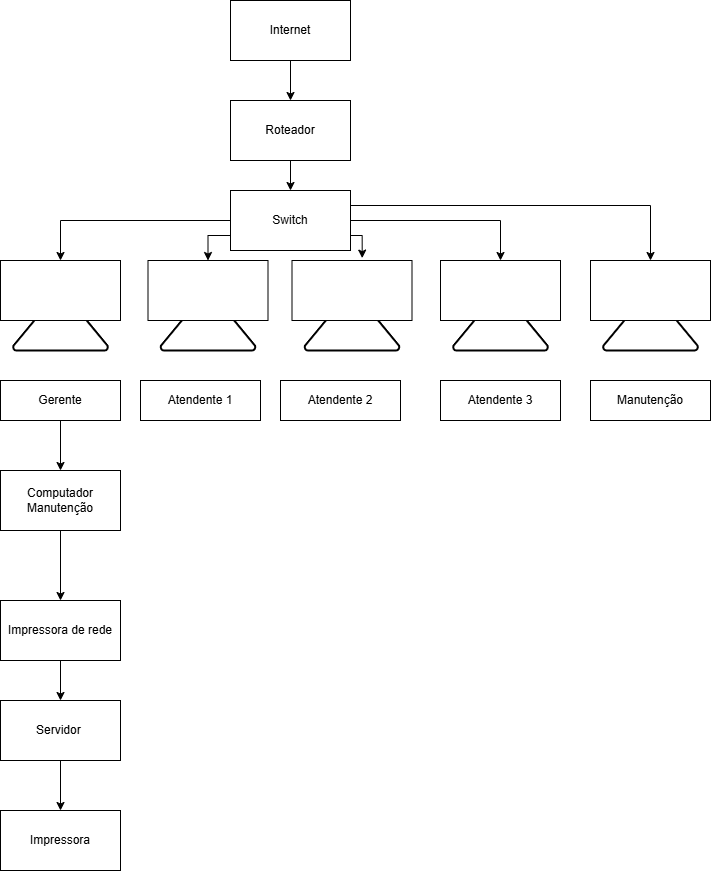

The diagram above was exported from draw.io. Its source (the exported page's mxGraphModel, read from the mxfile embedded in the PNG):
<mxGraphModel dx="1710" dy="937" grid="1" gridSize="10" guides="1" tooltips="1" connect="1" arrows="1" fold="1" page="1" pageScale="1" pageWidth="827" pageHeight="1169" math="0" shadow="0">
  <root>
    <mxCell id="0" />
    <mxCell id="1" parent="0" />
    <mxCell id="6oI0E8ynMs4rGpIL8gUf-4" edge="1" parent="1" source="6oI0E8ynMs4rGpIL8gUf-1" style="edgeStyle=orthogonalEdgeStyle;rounded=0;orthogonalLoop=1;jettySize=auto;html=1;exitX=0.5;exitY=1;exitDx=0;exitDy=0;entryX=0.5;entryY=0;entryDx=0;entryDy=0;" target="6oI0E8ynMs4rGpIL8gUf-2">
      <mxGeometry relative="1" as="geometry" />
    </mxCell>
    <mxCell id="6oI0E8ynMs4rGpIL8gUf-1" parent="1" style="rounded=0;whiteSpace=wrap;html=1;" value="Internet" vertex="1">
      <mxGeometry height="60" width="120" x="340" y="10" as="geometry" />
    </mxCell>
    <mxCell id="6oI0E8ynMs4rGpIL8gUf-5" edge="1" parent="1" source="6oI0E8ynMs4rGpIL8gUf-2" style="edgeStyle=orthogonalEdgeStyle;rounded=0;orthogonalLoop=1;jettySize=auto;html=1;exitX=0.5;exitY=1;exitDx=0;exitDy=0;entryX=0.5;entryY=0;entryDx=0;entryDy=0;" target="6oI0E8ynMs4rGpIL8gUf-3">
      <mxGeometry relative="1" as="geometry" />
    </mxCell>
    <mxCell id="6oI0E8ynMs4rGpIL8gUf-2" parent="1" style="rounded=0;whiteSpace=wrap;html=1;" value="Roteador" vertex="1">
      <mxGeometry height="60" width="120" x="340" y="110" as="geometry" />
    </mxCell>
    <mxCell id="6oI0E8ynMs4rGpIL8gUf-53" edge="1" parent="1" source="6oI0E8ynMs4rGpIL8gUf-3" style="edgeStyle=orthogonalEdgeStyle;rounded=0;orthogonalLoop=1;jettySize=auto;html=1;exitX=0;exitY=0.5;exitDx=0;exitDy=0;entryX=0.5;entryY=0;entryDx=0;entryDy=0;" target="6oI0E8ynMs4rGpIL8gUf-42">
      <mxGeometry relative="1" as="geometry" />
    </mxCell>
    <mxCell id="6oI0E8ynMs4rGpIL8gUf-54" edge="1" parent="1" source="6oI0E8ynMs4rGpIL8gUf-3" style="edgeStyle=orthogonalEdgeStyle;rounded=0;orthogonalLoop=1;jettySize=auto;html=1;exitX=0;exitY=0.75;exitDx=0;exitDy=0;entryX=0.5;entryY=0;entryDx=0;entryDy=0;" target="6oI0E8ynMs4rGpIL8gUf-44">
      <mxGeometry relative="1" as="geometry" />
    </mxCell>
    <mxCell id="6oI0E8ynMs4rGpIL8gUf-56" edge="1" parent="1" source="6oI0E8ynMs4rGpIL8gUf-3" style="edgeStyle=orthogonalEdgeStyle;rounded=0;orthogonalLoop=1;jettySize=auto;html=1;exitX=1;exitY=0.5;exitDx=0;exitDy=0;entryX=0.5;entryY=0;entryDx=0;entryDy=0;" target="6oI0E8ynMs4rGpIL8gUf-48">
      <mxGeometry relative="1" as="geometry" />
    </mxCell>
    <mxCell id="6oI0E8ynMs4rGpIL8gUf-57" edge="1" parent="1" source="6oI0E8ynMs4rGpIL8gUf-3" style="edgeStyle=orthogonalEdgeStyle;rounded=0;orthogonalLoop=1;jettySize=auto;html=1;exitX=1;exitY=0.25;exitDx=0;exitDy=0;entryX=0.5;entryY=0;entryDx=0;entryDy=0;" target="6oI0E8ynMs4rGpIL8gUf-50">
      <mxGeometry relative="1" as="geometry" />
    </mxCell>
    <mxCell id="6oI0E8ynMs4rGpIL8gUf-3" parent="1" style="rounded=0;whiteSpace=wrap;html=1;" value="Switch" vertex="1">
      <mxGeometry height="60" width="120" x="340" y="200" as="geometry" />
    </mxCell>
    <mxCell id="6oI0E8ynMs4rGpIL8gUf-22" edge="1" parent="1" source="6oI0E8ynMs4rGpIL8gUf-6" style="edgeStyle=orthogonalEdgeStyle;rounded=0;orthogonalLoop=1;jettySize=auto;html=1;exitX=0.5;exitY=1;exitDx=0;exitDy=0;entryX=0.5;entryY=0;entryDx=0;entryDy=0;" target="6oI0E8ynMs4rGpIL8gUf-19">
      <mxGeometry relative="1" as="geometry" />
    </mxCell>
    <mxCell id="6oI0E8ynMs4rGpIL8gUf-6" parent="1" style="rounded=0;whiteSpace=wrap;html=1;" value="Gerente" vertex="1">
      <mxGeometry height="40" width="120" x="110" y="390" as="geometry" />
    </mxCell>
    <mxCell id="6oI0E8ynMs4rGpIL8gUf-7" parent="1" style="rounded=0;whiteSpace=wrap;html=1;" value="Atendente 1" vertex="1">
      <mxGeometry height="40" width="120" x="250" y="390" as="geometry" />
    </mxCell>
    <mxCell id="6oI0E8ynMs4rGpIL8gUf-8" parent="1" style="rounded=0;whiteSpace=wrap;html=1;" value="Atendente 2" vertex="1">
      <mxGeometry height="40" width="120" x="390" y="390" as="geometry" />
    </mxCell>
    <mxCell id="6oI0E8ynMs4rGpIL8gUf-9" parent="1" style="rounded=0;whiteSpace=wrap;html=1;" value="Atendente 3" vertex="1">
      <mxGeometry height="40" width="120" x="550" y="390" as="geometry" />
    </mxCell>
    <mxCell id="6oI0E8ynMs4rGpIL8gUf-11" parent="1" style="rounded=0;whiteSpace=wrap;html=1;" value="Manutenção" vertex="1">
      <mxGeometry height="40" width="120" x="700" y="390" as="geometry" />
    </mxCell>
    <mxCell id="6oI0E8ynMs4rGpIL8gUf-23" edge="1" parent="1" source="6oI0E8ynMs4rGpIL8gUf-19" style="edgeStyle=orthogonalEdgeStyle;rounded=0;orthogonalLoop=1;jettySize=auto;html=1;exitX=0.5;exitY=1;exitDx=0;exitDy=0;entryX=0.5;entryY=0;entryDx=0;entryDy=0;" target="6oI0E8ynMs4rGpIL8gUf-20">
      <mxGeometry relative="1" as="geometry" />
    </mxCell>
    <mxCell id="6oI0E8ynMs4rGpIL8gUf-19" parent="1" style="rounded=0;whiteSpace=wrap;html=1;" value="Computador Manutenção" vertex="1">
      <mxGeometry height="60" width="120" x="110" y="480" as="geometry" />
    </mxCell>
    <mxCell id="6oI0E8ynMs4rGpIL8gUf-24" edge="1" parent="1" source="6oI0E8ynMs4rGpIL8gUf-20" style="edgeStyle=orthogonalEdgeStyle;rounded=0;orthogonalLoop=1;jettySize=auto;html=1;exitX=0.5;exitY=1;exitDx=0;exitDy=0;entryX=0.5;entryY=0;entryDx=0;entryDy=0;" target="6oI0E8ynMs4rGpIL8gUf-21">
      <mxGeometry relative="1" as="geometry" />
    </mxCell>
    <mxCell id="6oI0E8ynMs4rGpIL8gUf-20" parent="1" style="rounded=0;whiteSpace=wrap;html=1;" value="Impressora de rede" vertex="1">
      <mxGeometry height="60" width="120" x="110" y="610" as="geometry" />
    </mxCell>
    <mxCell id="6oI0E8ynMs4rGpIL8gUf-26" edge="1" parent="1" source="6oI0E8ynMs4rGpIL8gUf-21" style="edgeStyle=orthogonalEdgeStyle;rounded=0;orthogonalLoop=1;jettySize=auto;html=1;exitX=0.5;exitY=1;exitDx=0;exitDy=0;entryX=0.5;entryY=0;entryDx=0;entryDy=0;" target="6oI0E8ynMs4rGpIL8gUf-25">
      <mxGeometry relative="1" as="geometry" />
    </mxCell>
    <mxCell id="6oI0E8ynMs4rGpIL8gUf-21" parent="1" style="rounded=0;whiteSpace=wrap;html=1;" value="Servidor&amp;nbsp;" vertex="1">
      <mxGeometry height="60" width="120" x="110" y="710" as="geometry" />
    </mxCell>
    <mxCell id="6oI0E8ynMs4rGpIL8gUf-25" parent="1" style="rounded=0;whiteSpace=wrap;html=1;" value="Impressora" vertex="1">
      <mxGeometry height="60" width="120" x="110" y="820" as="geometry" />
    </mxCell>
    <mxCell id="6oI0E8ynMs4rGpIL8gUf-41" parent="1" style="strokeWidth=2;html=1;shape=mxgraph.flowchart.extract_or_measurement;whiteSpace=wrap;" value="" vertex="1">
      <mxGeometry height="60" width="95" x="122.5" y="300" as="geometry" />
    </mxCell>
    <mxCell id="6oI0E8ynMs4rGpIL8gUf-42" parent="1" style="rounded=0;whiteSpace=wrap;html=1;" value="" vertex="1">
      <mxGeometry height="60" width="120" x="110" y="270" as="geometry" />
    </mxCell>
    <mxCell id="6oI0E8ynMs4rGpIL8gUf-43" parent="1" style="strokeWidth=2;html=1;shape=mxgraph.flowchart.extract_or_measurement;whiteSpace=wrap;" value="" vertex="1">
      <mxGeometry height="60" width="95" x="270" y="300" as="geometry" />
    </mxCell>
    <mxCell id="6oI0E8ynMs4rGpIL8gUf-44" parent="1" style="rounded=0;whiteSpace=wrap;html=1;" value="" vertex="1">
      <mxGeometry height="60" width="120" x="257.5" y="270" as="geometry" />
    </mxCell>
    <mxCell id="6oI0E8ynMs4rGpIL8gUf-45" parent="1" style="strokeWidth=2;html=1;shape=mxgraph.flowchart.extract_or_measurement;whiteSpace=wrap;" value="" vertex="1">
      <mxGeometry height="60" width="95" x="414" y="300" as="geometry" />
    </mxCell>
    <mxCell id="6oI0E8ynMs4rGpIL8gUf-46" parent="1" style="rounded=0;whiteSpace=wrap;html=1;" value="" vertex="1">
      <mxGeometry height="60" width="120" x="401.5" y="270" as="geometry" />
    </mxCell>
    <mxCell id="6oI0E8ynMs4rGpIL8gUf-47" parent="1" style="strokeWidth=2;html=1;shape=mxgraph.flowchart.extract_or_measurement;whiteSpace=wrap;" value="" vertex="1">
      <mxGeometry height="60" width="95" x="562.5" y="300" as="geometry" />
    </mxCell>
    <mxCell id="6oI0E8ynMs4rGpIL8gUf-48" parent="1" style="rounded=0;whiteSpace=wrap;html=1;" value="" vertex="1">
      <mxGeometry height="60" width="120" x="550" y="270" as="geometry" />
    </mxCell>
    <mxCell id="6oI0E8ynMs4rGpIL8gUf-49" parent="1" style="strokeWidth=2;html=1;shape=mxgraph.flowchart.extract_or_measurement;whiteSpace=wrap;" value="" vertex="1">
      <mxGeometry height="60" width="95" x="712.5" y="300" as="geometry" />
    </mxCell>
    <mxCell id="6oI0E8ynMs4rGpIL8gUf-50" parent="1" style="rounded=0;whiteSpace=wrap;html=1;" value="" vertex="1">
      <mxGeometry height="60" width="120" x="700" y="270" as="geometry" />
    </mxCell>
    <mxCell id="6oI0E8ynMs4rGpIL8gUf-55" edge="1" parent="1" source="6oI0E8ynMs4rGpIL8gUf-3" style="edgeStyle=orthogonalEdgeStyle;rounded=0;orthogonalLoop=1;jettySize=auto;html=1;exitX=1;exitY=0.75;exitDx=0;exitDy=0;entryX=0.585;entryY=-0.04;entryDx=0;entryDy=0;entryPerimeter=0;" target="6oI0E8ynMs4rGpIL8gUf-46">
      <mxGeometry relative="1" as="geometry" />
    </mxCell>
  </root>
</mxGraphModel>